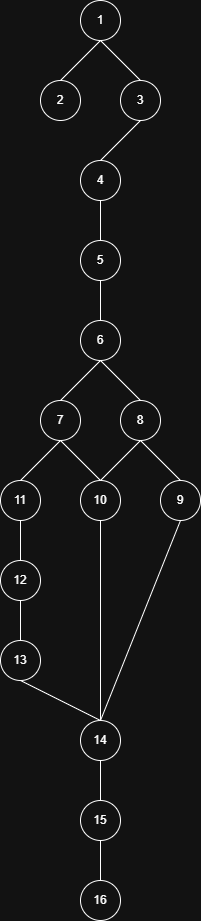

The diagram above was exported from draw.io. Its source (the exported page's mxGraphModel, read from the mxfile embedded in the PNG):
<mxGraphModel dx="1163" dy="631" grid="1" gridSize="10" guides="1" tooltips="1" connect="1" arrows="1" fold="1" page="1" pageScale="1" pageWidth="827" pageHeight="1169" math="0" shadow="0">
  <root>
    <mxCell id="0" />
    <mxCell id="1" parent="0" />
    <mxCell id="xcSuLSSVwHdls33-4WEl-1" value="1" style="ellipse;whiteSpace=wrap;html=1;aspect=fixed;" vertex="1" parent="1">
      <mxGeometry x="360" y="40" width="40" height="40" as="geometry" />
    </mxCell>
    <mxCell id="xcSuLSSVwHdls33-4WEl-2" value="2" style="ellipse;whiteSpace=wrap;html=1;aspect=fixed;" vertex="1" parent="1">
      <mxGeometry x="320" y="120" width="40" height="40" as="geometry" />
    </mxCell>
    <mxCell id="xcSuLSSVwHdls33-4WEl-3" value="3" style="ellipse;whiteSpace=wrap;html=1;aspect=fixed;" vertex="1" parent="1">
      <mxGeometry x="400" y="120" width="40" height="40" as="geometry" />
    </mxCell>
    <mxCell id="xcSuLSSVwHdls33-4WEl-4" value="4" style="ellipse;whiteSpace=wrap;html=1;aspect=fixed;" vertex="1" parent="1">
      <mxGeometry x="360" y="200" width="40" height="40" as="geometry" />
    </mxCell>
    <mxCell id="xcSuLSSVwHdls33-4WEl-5" value="5" style="ellipse;whiteSpace=wrap;html=1;aspect=fixed;" vertex="1" parent="1">
      <mxGeometry x="360" y="280" width="40" height="40" as="geometry" />
    </mxCell>
    <mxCell id="xcSuLSSVwHdls33-4WEl-6" value="6" style="ellipse;whiteSpace=wrap;html=1;aspect=fixed;" vertex="1" parent="1">
      <mxGeometry x="360" y="360" width="40" height="40" as="geometry" />
    </mxCell>
    <mxCell id="xcSuLSSVwHdls33-4WEl-7" value="7" style="ellipse;whiteSpace=wrap;html=1;aspect=fixed;" vertex="1" parent="1">
      <mxGeometry x="320" y="440" width="40" height="40" as="geometry" />
    </mxCell>
    <mxCell id="xcSuLSSVwHdls33-4WEl-8" value="8" style="ellipse;whiteSpace=wrap;html=1;aspect=fixed;" vertex="1" parent="1">
      <mxGeometry x="400" y="440" width="40" height="40" as="geometry" />
    </mxCell>
    <mxCell id="xcSuLSSVwHdls33-4WEl-9" value="11" style="ellipse;whiteSpace=wrap;html=1;aspect=fixed;" vertex="1" parent="1">
      <mxGeometry x="280" y="520" width="40" height="40" as="geometry" />
    </mxCell>
    <mxCell id="xcSuLSSVwHdls33-4WEl-10" value="10" style="ellipse;whiteSpace=wrap;html=1;aspect=fixed;" vertex="1" parent="1">
      <mxGeometry x="360" y="520" width="40" height="40" as="geometry" />
    </mxCell>
    <mxCell id="xcSuLSSVwHdls33-4WEl-11" value="9" style="ellipse;whiteSpace=wrap;html=1;aspect=fixed;" vertex="1" parent="1">
      <mxGeometry x="440" y="520" width="40" height="40" as="geometry" />
    </mxCell>
    <mxCell id="xcSuLSSVwHdls33-4WEl-12" value="12" style="ellipse;whiteSpace=wrap;html=1;aspect=fixed;" vertex="1" parent="1">
      <mxGeometry x="280" y="600" width="40" height="40" as="geometry" />
    </mxCell>
    <mxCell id="xcSuLSSVwHdls33-4WEl-13" value="13" style="ellipse;whiteSpace=wrap;html=1;aspect=fixed;" vertex="1" parent="1">
      <mxGeometry x="280" y="680" width="40" height="40" as="geometry" />
    </mxCell>
    <mxCell id="xcSuLSSVwHdls33-4WEl-14" value="14" style="ellipse;whiteSpace=wrap;html=1;aspect=fixed;" vertex="1" parent="1">
      <mxGeometry x="360" y="760" width="40" height="40" as="geometry" />
    </mxCell>
    <mxCell id="xcSuLSSVwHdls33-4WEl-15" value="15" style="ellipse;whiteSpace=wrap;html=1;aspect=fixed;" vertex="1" parent="1">
      <mxGeometry x="360" y="840" width="40" height="40" as="geometry" />
    </mxCell>
    <mxCell id="xcSuLSSVwHdls33-4WEl-16" value="16" style="ellipse;whiteSpace=wrap;html=1;aspect=fixed;" vertex="1" parent="1">
      <mxGeometry x="360" y="920" width="40" height="40" as="geometry" />
    </mxCell>
    <mxCell id="xcSuLSSVwHdls33-4WEl-17" value="" style="endArrow=none;html=1;rounded=0;entryX=0.5;entryY=1;entryDx=0;entryDy=0;exitX=0.5;exitY=0;exitDx=0;exitDy=0;" edge="1" parent="1" source="xcSuLSSVwHdls33-4WEl-2" target="xcSuLSSVwHdls33-4WEl-1">
      <mxGeometry width="50" height="50" relative="1" as="geometry">
        <mxPoint x="380" y="270" as="sourcePoint" />
        <mxPoint x="380" y="170" as="targetPoint" />
      </mxGeometry>
    </mxCell>
    <mxCell id="xcSuLSSVwHdls33-4WEl-19" value="" style="endArrow=none;html=1;rounded=0;entryX=0.5;entryY=1;entryDx=0;entryDy=0;exitX=0.5;exitY=0;exitDx=0;exitDy=0;" edge="1" parent="1" source="xcSuLSSVwHdls33-4WEl-4" target="xcSuLSSVwHdls33-4WEl-3">
      <mxGeometry width="50" height="50" relative="1" as="geometry">
        <mxPoint x="370" y="210" as="sourcePoint" />
        <mxPoint x="370" y="170" as="targetPoint" />
      </mxGeometry>
    </mxCell>
    <mxCell id="xcSuLSSVwHdls33-4WEl-20" value="" style="endArrow=none;html=1;rounded=0;entryX=0.5;entryY=1;entryDx=0;entryDy=0;exitX=0.5;exitY=0;exitDx=0;exitDy=0;" edge="1" parent="1" source="xcSuLSSVwHdls33-4WEl-5" target="xcSuLSSVwHdls33-4WEl-4">
      <mxGeometry width="50" height="50" relative="1" as="geometry">
        <mxPoint x="480" y="310" as="sourcePoint" />
        <mxPoint x="480" y="270" as="targetPoint" />
      </mxGeometry>
    </mxCell>
    <mxCell id="xcSuLSSVwHdls33-4WEl-21" value="" style="endArrow=none;html=1;rounded=0;entryX=0.5;entryY=1;entryDx=0;entryDy=0;exitX=0.5;exitY=0;exitDx=0;exitDy=0;" edge="1" parent="1" source="xcSuLSSVwHdls33-4WEl-6" target="xcSuLSSVwHdls33-4WEl-5">
      <mxGeometry width="50" height="50" relative="1" as="geometry">
        <mxPoint x="410" y="370" as="sourcePoint" />
        <mxPoint x="410" y="330" as="targetPoint" />
      </mxGeometry>
    </mxCell>
    <mxCell id="xcSuLSSVwHdls33-4WEl-22" value="" style="endArrow=none;html=1;rounded=0;entryX=0.5;entryY=1;entryDx=0;entryDy=0;exitX=0.5;exitY=0;exitDx=0;exitDy=0;" edge="1" parent="1" source="xcSuLSSVwHdls33-4WEl-7" target="xcSuLSSVwHdls33-4WEl-6">
      <mxGeometry width="50" height="50" relative="1" as="geometry">
        <mxPoint x="450" y="430" as="sourcePoint" />
        <mxPoint x="450" y="390" as="targetPoint" />
      </mxGeometry>
    </mxCell>
    <mxCell id="xcSuLSSVwHdls33-4WEl-23" value="" style="endArrow=none;html=1;rounded=0;entryX=0.5;entryY=1;entryDx=0;entryDy=0;exitX=0.5;exitY=0;exitDx=0;exitDy=0;" edge="1" parent="1" source="xcSuLSSVwHdls33-4WEl-8" target="xcSuLSSVwHdls33-4WEl-6">
      <mxGeometry width="50" height="50" relative="1" as="geometry">
        <mxPoint x="460" y="430" as="sourcePoint" />
        <mxPoint x="460" y="390" as="targetPoint" />
      </mxGeometry>
    </mxCell>
    <mxCell id="xcSuLSSVwHdls33-4WEl-24" value="" style="endArrow=none;html=1;rounded=0;entryX=0.5;entryY=1;entryDx=0;entryDy=0;exitX=0.5;exitY=0;exitDx=0;exitDy=0;" edge="1" parent="1" source="xcSuLSSVwHdls33-4WEl-9" target="xcSuLSSVwHdls33-4WEl-7">
      <mxGeometry width="50" height="50" relative="1" as="geometry">
        <mxPoint x="500" y="510" as="sourcePoint" />
        <mxPoint x="500" y="470" as="targetPoint" />
      </mxGeometry>
    </mxCell>
    <mxCell id="xcSuLSSVwHdls33-4WEl-25" value="" style="endArrow=none;html=1;rounded=0;entryX=0.5;entryY=1;entryDx=0;entryDy=0;exitX=0.5;exitY=0;exitDx=0;exitDy=0;" edge="1" parent="1" source="xcSuLSSVwHdls33-4WEl-10" target="xcSuLSSVwHdls33-4WEl-8">
      <mxGeometry width="50" height="50" relative="1" as="geometry">
        <mxPoint x="510" y="520" as="sourcePoint" />
        <mxPoint x="510" y="480" as="targetPoint" />
      </mxGeometry>
    </mxCell>
    <mxCell id="xcSuLSSVwHdls33-4WEl-26" value="" style="endArrow=none;html=1;rounded=0;entryX=0.5;entryY=1;entryDx=0;entryDy=0;exitX=0.5;exitY=0;exitDx=0;exitDy=0;" edge="1" parent="1" source="xcSuLSSVwHdls33-4WEl-10" target="xcSuLSSVwHdls33-4WEl-7">
      <mxGeometry width="50" height="50" relative="1" as="geometry">
        <mxPoint x="490" y="510" as="sourcePoint" />
        <mxPoint x="490" y="470" as="targetPoint" />
      </mxGeometry>
    </mxCell>
    <mxCell id="xcSuLSSVwHdls33-4WEl-27" value="" style="endArrow=none;html=1;rounded=0;entryX=0.5;entryY=1;entryDx=0;entryDy=0;exitX=0.5;exitY=0;exitDx=0;exitDy=0;" edge="1" parent="1" source="xcSuLSSVwHdls33-4WEl-11" target="xcSuLSSVwHdls33-4WEl-8">
      <mxGeometry width="50" height="50" relative="1" as="geometry">
        <mxPoint x="490" y="490" as="sourcePoint" />
        <mxPoint x="490" y="450" as="targetPoint" />
      </mxGeometry>
    </mxCell>
    <mxCell id="xcSuLSSVwHdls33-4WEl-28" value="" style="endArrow=none;html=1;rounded=0;entryX=0.5;entryY=1;entryDx=0;entryDy=0;exitX=0.5;exitY=0;exitDx=0;exitDy=0;" edge="1" parent="1" source="xcSuLSSVwHdls33-4WEl-12" target="xcSuLSSVwHdls33-4WEl-9">
      <mxGeometry width="50" height="50" relative="1" as="geometry">
        <mxPoint x="570" y="590" as="sourcePoint" />
        <mxPoint x="570" y="550" as="targetPoint" />
      </mxGeometry>
    </mxCell>
    <mxCell id="xcSuLSSVwHdls33-4WEl-29" value="" style="endArrow=none;html=1;rounded=0;entryX=0.5;entryY=1;entryDx=0;entryDy=0;exitX=0.5;exitY=0;exitDx=0;exitDy=0;" edge="1" parent="1" source="xcSuLSSVwHdls33-4WEl-13" target="xcSuLSSVwHdls33-4WEl-12">
      <mxGeometry width="50" height="50" relative="1" as="geometry">
        <mxPoint x="560" y="680" as="sourcePoint" />
        <mxPoint x="560" y="640" as="targetPoint" />
      </mxGeometry>
    </mxCell>
    <mxCell id="xcSuLSSVwHdls33-4WEl-31" value="" style="endArrow=none;html=1;rounded=0;entryX=0.5;entryY=1;entryDx=0;entryDy=0;exitX=0.5;exitY=0;exitDx=0;exitDy=0;" edge="1" parent="1" source="xcSuLSSVwHdls33-4WEl-14" target="xcSuLSSVwHdls33-4WEl-10">
      <mxGeometry width="50" height="50" relative="1" as="geometry">
        <mxPoint x="290" y="800" as="sourcePoint" />
        <mxPoint x="290" y="760" as="targetPoint" />
      </mxGeometry>
    </mxCell>
    <mxCell id="xcSuLSSVwHdls33-4WEl-32" value="" style="endArrow=none;html=1;rounded=0;entryX=0.5;entryY=1;entryDx=0;entryDy=0;" edge="1" parent="1" target="xcSuLSSVwHdls33-4WEl-13">
      <mxGeometry width="50" height="50" relative="1" as="geometry">
        <mxPoint x="380" y="760" as="sourcePoint" />
        <mxPoint x="510" y="770" as="targetPoint" />
      </mxGeometry>
    </mxCell>
    <mxCell id="xcSuLSSVwHdls33-4WEl-33" value="" style="endArrow=none;html=1;rounded=0;entryX=0.5;entryY=1;entryDx=0;entryDy=0;exitX=0.5;exitY=0;exitDx=0;exitDy=0;" edge="1" parent="1" source="xcSuLSSVwHdls33-4WEl-15" target="xcSuLSSVwHdls33-4WEl-14">
      <mxGeometry width="50" height="50" relative="1" as="geometry">
        <mxPoint x="450" y="840" as="sourcePoint" />
        <mxPoint x="450" y="800" as="targetPoint" />
      </mxGeometry>
    </mxCell>
    <mxCell id="xcSuLSSVwHdls33-4WEl-34" value="" style="endArrow=none;html=1;rounded=0;entryX=0.5;entryY=1;entryDx=0;entryDy=0;exitX=0.5;exitY=0;exitDx=0;exitDy=0;" edge="1" parent="1" source="xcSuLSSVwHdls33-4WEl-16" target="xcSuLSSVwHdls33-4WEl-15">
      <mxGeometry width="50" height="50" relative="1" as="geometry">
        <mxPoint x="520" y="920" as="sourcePoint" />
        <mxPoint x="520" y="880" as="targetPoint" />
      </mxGeometry>
    </mxCell>
    <mxCell id="xcSuLSSVwHdls33-4WEl-35" value="" style="endArrow=none;html=1;rounded=0;entryX=0.5;entryY=1;entryDx=0;entryDy=0;exitX=0.5;exitY=0;exitDx=0;exitDy=0;" edge="1" parent="1" source="xcSuLSSVwHdls33-4WEl-3" target="xcSuLSSVwHdls33-4WEl-1">
      <mxGeometry width="50" height="50" relative="1" as="geometry">
        <mxPoint x="480" y="140" as="sourcePoint" />
        <mxPoint x="520" y="100" as="targetPoint" />
      </mxGeometry>
    </mxCell>
    <mxCell id="xcSuLSSVwHdls33-4WEl-36" value="" style="endArrow=none;html=1;rounded=0;entryX=0.5;entryY=1;entryDx=0;entryDy=0;exitX=0.5;exitY=0;exitDx=0;exitDy=0;" edge="1" parent="1" source="xcSuLSSVwHdls33-4WEl-14" target="xcSuLSSVwHdls33-4WEl-11">
      <mxGeometry width="50" height="50" relative="1" as="geometry">
        <mxPoint x="460" y="640" as="sourcePoint" />
        <mxPoint x="460" y="600" as="targetPoint" />
      </mxGeometry>
    </mxCell>
  </root>
</mxGraphModel>